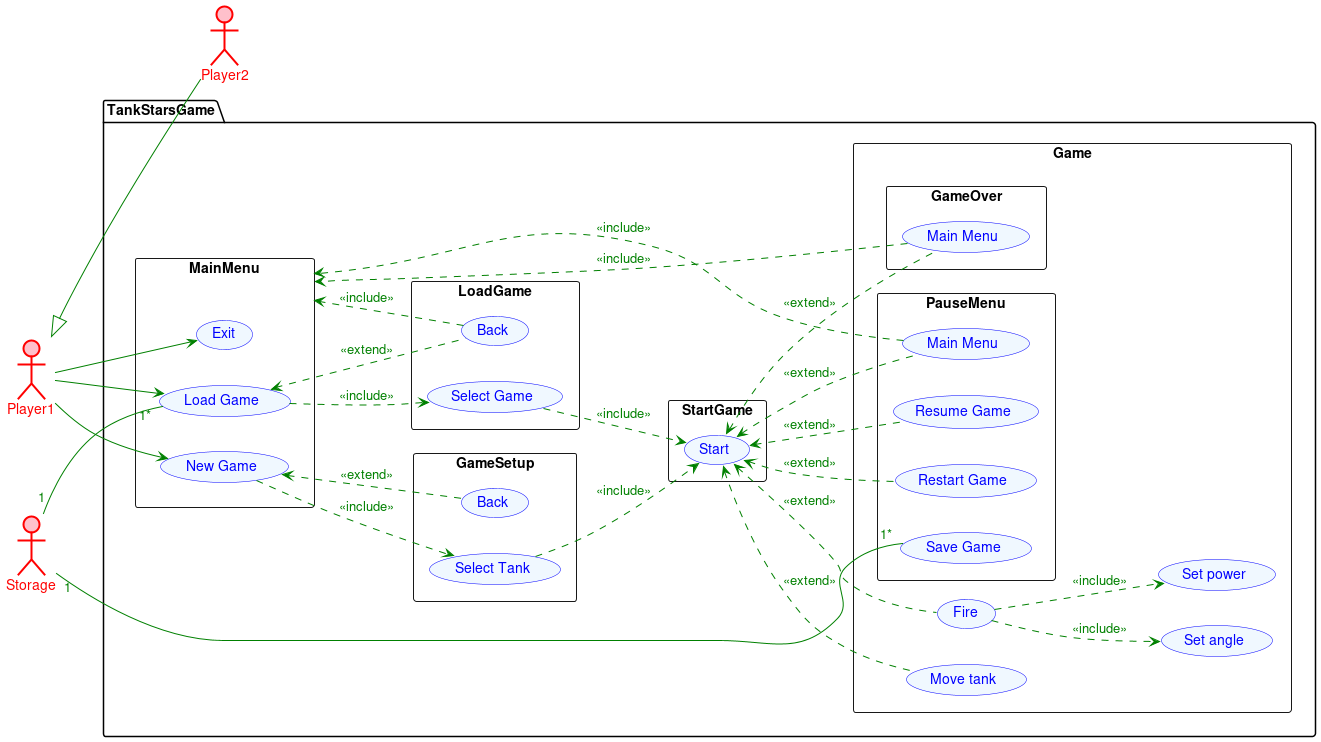

The diagram above was rendered by PlantUML. Its source (embedded in the PNG):
@startuml
left to right direction

actor Player1 as P1 #pink;line:red;line.bold;text:red
actor Player2 as P2 #pink;line:red;line.bold;text:red
actor Storage as S #pink;line:red;line.bold;text:red

package TankStarsGame {

rectangle MainMenu {
    usecase "New Game" as newGame #aliceblue;line:blue;text:blue
    usecase "Load Game" as loadGame #aliceblue;line:blue;text:blue
    usecase "Exit" as exit #aliceblue;line:blue;text:blue
}

rectangle GameSetup {
    usecase "Select Tank" as selectTank #aliceblue;line:blue;text:blue
    usecase "Back" as backToMenu1 #aliceblue;line:blue;text:blue
}

rectangle LoadGame {
    usecase "Select Game" as selectGame #aliceblue;line:blue;text:blue
    usecase "Back" as backToMenu2 #aliceblue;line:blue;text:blue
}

rectangle StartGame {
    usecase "Start" as startGame #aliceblue;line:blue;text:blue
}

rectangle Game {
    usecase "Set angle" as setAngle #aliceblue;line:blue;text:blue
    usecase "Set power" as setPower #aliceblue;line:blue;text:blue
    usecase "Move tank" as moveTank #aliceblue;line:blue;text:blue
    usecase "Fire" as fire #aliceblue;line:blue;text:blue

    rectangle PauseMenu {
        usecase "Resume Game" as resumeGame #aliceblue;line:blue;text:blue
        usecase "Restart Game" as restartGame #aliceblue;line:blue;text:blue
        usecase "Main Menu" as backToMenu #aliceblue;line:blue;text:blue
        usecase "Save Game" as saveGame #aliceblue;line:blue;text:blue
    }

    rectangle GameOver {
        usecase "Restart Game" as restartGame #aliceblue;line:blue;text:blue
        usecase "Main Menu" as backToMenu3 #aliceblue;line:blue;text:blue
    }
}


P1 --> newGame #green;text:green
P1 --> loadGame #green;text:green
P1 --> exit #green;text:green

P1 <|-- P2 #green;text:green

newGame ..> selectTank #green;text:green : <<include>>
newGame <.. backToMenu1 #green;text:green : <<extend>>

loadGame ..> selectGame #green;text:green : <<include>>
loadGame <.. backToMenu2 #green;text:green : <<extend>>

selectTank ..> startGame #green;text:green : <<include>>
selectGame ..> startGame #green;text:green : <<include>>

startGame <.. resumeGame #green;text:green : <<extend>>
startGame <.. backToMenu #green;text:green : <<extend>>
startGame <.. restartGame #green;text:green : <<extend>>
startGame <.. backToMenu3 #green;text:green : <<extend>>

startGame <.. fire #green;text:green : <<extend>>
startGame <.. moveTank #green;text:green : <<extend>>
fire ..> setAngle #green;text:green : <<include>>
fire ..> setPower #green;text:green : <<include>>

backToMenu ..> MainMenu #green;text:green : <<include>>
backToMenu2 ..> MainMenu #green;text:green : <<include>>
backToMenu3 ..> MainMenu #green;text:green : <<include>>

S "1" -- "1*" saveGame #green;text:green
S "1" -- "1*" loadGame #green;text:green

}

@enduml